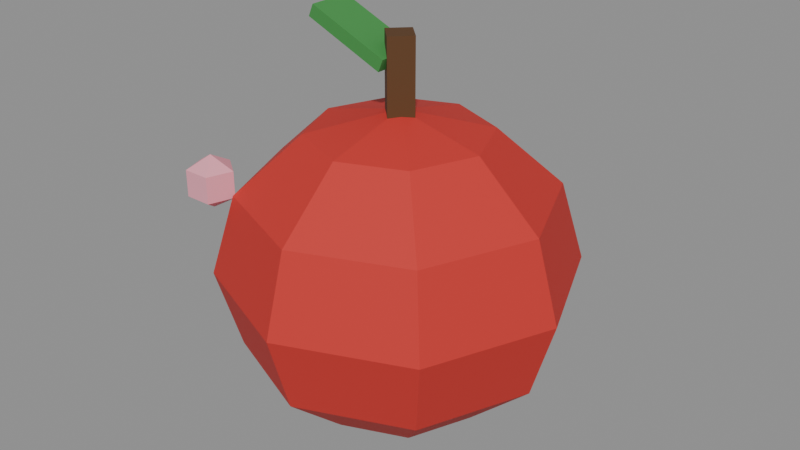 # Source: apple.blend  (saved by Blender 5.0.119; exported with 4.5.12 LTS)
import bpy
from mathutils import Matrix  # noqa: F401  (used for matrix-valued properties, if any)

bpy.ops.wm.read_factory_settings(use_empty=True)
scene = bpy.context.scene
scene.name = 'Scene'

# ---- materials (node trees are filled in below, after node groups)
mat_c_c8302a = bpy.data.materials.new('C_c8302a')
mat_c_c8302a.diffuse_color = (0.7843, 0.1882, 0.1647, 1.0)
mat_c_5a3a1a = bpy.data.materials.new('C_5a3a1a')
mat_c_5a3a1a.diffuse_color = (0.3529, 0.2275, 0.102, 1.0)
mat_c_3f8f45 = bpy.data.materials.new('C_3f8f45')
mat_c_3f8f45.diffuse_color = (0.2471, 0.5608, 0.2706, 1.0)
mat_c_f0a0b0 = bpy.data.materials.new('C_f0a0b0')
mat_c_f0a0b0.diffuse_color = (0.9412, 0.6275, 0.6902, 1.0)

# ---- material node trees
mat_c_c8302a.use_nodes = True; mat_c_c8302a.node_tree.nodes.clear()
_N = mat_c_c8302a.node_tree.nodes; _L = mat_c_c8302a.node_tree.links
n0 = _N.new('ShaderNodeBsdfPrincipled'); n0.name = 'Principled BSDF'; n0.location = (-200, 100)
n0.inputs[0].default_value = (0.5776, 0.02956, 0.02315, 1.0)
n0.inputs[2].default_value = 0.75
n1 = _N.new('ShaderNodeOutputMaterial'); n1.name = 'Material Output'; n1.location = (200, 100)
_L.new(n0.outputs[0], n1.inputs[0])
n1.is_active_output = True
mat_c_5a3a1a.use_nodes = True; mat_c_5a3a1a.node_tree.nodes.clear()
_N = mat_c_5a3a1a.node_tree.nodes; _L = mat_c_5a3a1a.node_tree.links
n0 = _N.new('ShaderNodeBsdfPrincipled'); n0.name = 'Principled BSDF'; n0.location = (-200, 100)
n0.inputs[0].default_value = (0.1022, 0.04231, 0.01033, 1.0)
n0.inputs[2].default_value = 0.75
n1 = _N.new('ShaderNodeOutputMaterial'); n1.name = 'Material Output'; n1.location = (200, 100)
_L.new(n0.outputs[0], n1.inputs[0])
n1.is_active_output = True
mat_c_3f8f45.use_nodes = True; mat_c_3f8f45.node_tree.nodes.clear()
_N = mat_c_3f8f45.node_tree.nodes; _L = mat_c_3f8f45.node_tree.links
n0 = _N.new('ShaderNodeBsdfPrincipled'); n0.name = 'Principled BSDF'; n0.location = (-200, 100)
n0.inputs[0].default_value = (0.04971, 0.2747, 0.05951, 1.0)
n0.inputs[2].default_value = 0.75
n1 = _N.new('ShaderNodeOutputMaterial'); n1.name = 'Material Output'; n1.location = (200, 100)
_L.new(n0.outputs[0], n1.inputs[0])
n1.is_active_output = True
mat_c_f0a0b0.use_nodes = True; mat_c_f0a0b0.node_tree.nodes.clear()
_N = mat_c_f0a0b0.node_tree.nodes; _L = mat_c_f0a0b0.node_tree.links
n0 = _N.new('ShaderNodeBsdfPrincipled'); n0.name = 'Principled BSDF'; n0.location = (-200, 100)
n0.inputs[0].default_value = (0.8714, 0.3515, 0.4342, 1.0)
n0.inputs[2].default_value = 0.75
n1 = _N.new('ShaderNodeOutputMaterial'); n1.name = 'Material Output'; n1.location = (200, 100)
_L.new(n0.outputs[0], n1.inputs[0])
n1.is_active_output = True

# ---- meshes
me_apple = bpy.data.meshes.new('apple')
me_apple.from_pydata([(0.0, 0.0, 0.144), (0.0, 0.08, 0.1247), (0.0, 0.1386, 0.072), (0.0, 0.16, 0.0), (0.0, 0.1386, -0.072), (0.0, 0.08, -0.1247), (0.0, 0.0, -0.144), (0.05657, 0.05657, 0.1247), (0.09798, 0.09798, 0.072), (0.1131, 0.1131, 0.0), (0.09798, 0.09798, -0.072), (0.05657, 0.05657, -0.1247), (0.08, 0.0, 0.1247), (0.1386, 0.0, 0.072), (0.16, 0.0, 0.0), (0.1386, 0.0, -0.072), (0.08, 0.0, -0.1247), (0.05657, -0.05657, 0.1247), (0.09798, -0.09798, 0.072), (0.1131, -0.1131, 0.0), (0.09798, -0.09798, -0.072), (0.05657, -0.05657, -0.1247), (0.0, -0.08, 0.1247), (0.0, -0.1386, 0.072), (0.0, -0.16, 0.0), (0.0, -0.1386, -0.072), (0.0, -0.08, -0.1247), (-0.05657, -0.05657, 0.1247), (-0.09798, -0.09798, 0.072), (-0.1131, -0.1131, 0.0), (-0.09798, -0.09798, -0.072), (-0.05657, -0.05657, -0.1247), (-0.08, 0.0, 0.1247), (-0.1386, 0.0, 0.072), (-0.16, 0.0, 0.0), (-0.1386, 0.0, -0.072), (-0.08, 0.0, -0.1247), (-0.05657, 0.05657, 0.1247), (-0.09798, 0.09798, 0.072), (-0.1131, 0.1131, 0.0), (-0.09798, 0.09798, -0.072), (-0.05657, 0.05657, -0.1247), (0.0, 0.016, 0.128), (0.0, 0.016, 0.208), (0.016, 0.0, 0.128), (0.016, 0.0, 0.208), (0.0, -0.016, 0.128), (0.0, -0.016, 0.208), (-0.016, 0.0, 0.128), (-0.016, 0.0, 0.208), (-0.07918, -0.02, 0.2101), (-0.07451, -0.02, 0.2211), (-0.07918, 0.02, 0.2101), (-0.07451, 0.02, 0.2211), (-0.005494, -0.02, 0.1789), (-0.0008211, -0.02, 0.1899), (-0.005494, 0.02, 0.1789), (-0.0008211, 0.02, 0.1899), (-0.12, -0.1, 0.104), (-0.12, -0.07922, 0.068), (-0.12, -0.1, 0.056), (-0.1002, -0.09358, 0.092), (-0.1002, -0.09358, 0.068), (-0.1078, -0.1168, 0.092), (-0.1078, -0.1168, 0.068), (-0.1322, -0.1168, 0.092), (-0.1322, -0.1168, 0.068), (-0.1398, -0.09358, 0.092), (-0.1398, -0.09358, 0.068), (-0.12, -0.07922, 0.092)], [], [(1, 0, 7), (6, 5, 11), (4, 3, 9, 10), (2, 1, 7, 8), (5, 4, 10, 11), (3, 2, 8, 9), (6, 11, 16), (10, 9, 14, 15), (8, 7, 12, 13), (11, 10, 15, 16), (9, 8, 13, 14), (7, 0, 12), (15, 14, 19, 20), (13, 12, 17, 18), (16, 15, 20, 21), (14, 13, 18, 19), (12, 0, 17), (6, 16, 21), (18, 17, 22, 23), (21, 20, 25, 26), (19, 18, 23, 24), (17, 0, 22), (6, 21, 26), (20, 19, 24, 25), (26, 25, 30, 31), (24, 23, 28, 29), (22, 0, 27), (6, 26, 31), (25, 24, 29, 30), (23, 22, 27, 28), (31, 30, 35, 36), (29, 28, 33, 34), (27, 0, 32), (6, 31, 36), (30, 29, 34, 35), (28, 27, 32, 33), (36, 35, 40, 41), (34, 33, 38, 39), (32, 0, 37), (6, 36, 41), (35, 34, 39, 40), (33, 32, 37, 38), (41, 40, 4, 5), (39, 38, 2, 3), (37, 0, 1), (6, 41, 5), (40, 39, 3, 4), (38, 37, 1, 2), (42, 43, 45, 44), (44, 45, 47, 46), (45, 43, 49, 47), (46, 47, 49, 48), (48, 49, 43, 42), (42, 44, 46, 48), (50, 51, 53, 52), (52, 53, 57, 56), (56, 57, 55, 54), (54, 55, 51, 50), (52, 56, 54, 50), (57, 53, 51, 55), (60, 59, 62), (59, 69, 61, 62), (69, 58, 61), (60, 62, 64), (62, 61, 63, 64), (61, 58, 63), (60, 64, 66), (64, 63, 65, 66), (63, 58, 65), (60, 66, 68), (66, 65, 67, 68), (65, 58, 67), (60, 68, 59), (68, 67, 69, 59), (67, 58, 69)])
me_apple.polygons.foreach_set('material_index', [0, 0, 0, 0, 0, 0, 0, 0, 0, 0, 0, 0, 0, 0, 0, 0, 0, 0, 0, 0, 0, 0, 0, 0, 0, 0, 0, 0, 0, 0, 0, 0, 0, 0, 0, 0, 0, 0, 0, 0, 0, 0, 0, 0, 0, 0, 0, 0, 1, 1, 1, 1, 1, 1, 2, 2, 2, 2, 2, 2, 3, 3, 3, 3, 3, 3, 3, 3, 3, 3, 3, 3, 3, 3, 3])
me_apple.materials.append(mat_c_c8302a)
me_apple.materials.append(mat_c_5a3a1a)
me_apple.materials.append(mat_c_3f8f45)
me_apple.materials.append(mat_c_f0a0b0)
me_apple.update()

# ---- objects
ob_apple = bpy.data.objects.new('apple', me_apple)

# ---- transforms, parenting, visibility, modifiers, constraints
ob_apple.location = (0.0, 0.0, 0.0)

# ---- collection membership
scene.collection.objects.link(ob_apple)

# ---- scene / render settings (as saved in the file)
scene.frame_start = 1; scene.frame_end = 250; scene.frame_set(1)
scene.render.engine = 'BLENDER_EEVEE_NEXT'
scene.render.bake_bias = 0.0
scene.render.bake_samples = 0
scene.cycles.sampling_pattern = 'TABULATED_SOBOL'
scene.eevee.use_volume_custom_range = False
bpy.context.view_layer.update()

# ---- added for rendering (the .blend has no active camera and no usable light): camera, sun + grey world if the file has none
cam_auto = bpy.data.cameras.new('AutoCamera')
cam_auto.lens = 50.0
cam_auto.sensor_width = 36.0
cam_auto.clip_end = 1000.0
ob_auto_camera = bpy.data.objects.new('AutoCamera', cam_auto)
scene.collection.objects.link(ob_auto_camera)
ob_auto_camera.location = (0.537985, -0.645582, 0.468939)
ob_auto_camera.rotation_euler = (1.09748, -7.21219e-08, 0.694738)
scene.camera = ob_auto_camera
light_auto_sun = bpy.data.lights.new('AutoSun', 'SUN')
light_auto_sun.energy = 3.0
light_auto_sun.angle = 0.0523599
ob_auto_sun = bpy.data.objects.new('AutoSun', light_auto_sun)
scene.collection.objects.link(ob_auto_sun)
ob_auto_sun.rotation_euler = (0.872665, 0.174533, 0.523599)
if scene.world is None:
    world_auto = bpy.data.worlds.new('AutoWorld')
    world_auto.color = (0.3, 0.3, 0.3)
    scene.world = world_auto
bpy.context.view_layer.update()
